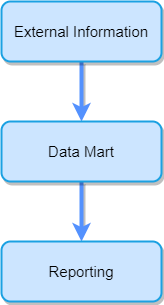

The diagram above was exported from draw.io. Its source (the exported page's mxGraphModel, read from the mxfile embedded in the PNG):
<mxGraphModel dx="1361" dy="660" grid="1" gridSize="10" guides="1" tooltips="1" connect="1" arrows="1" fold="1" page="1" pageScale="1" pageWidth="827" pageHeight="1169" math="0" shadow="0">
  <root>
    <mxCell id="0" />
    <mxCell id="1" parent="0" />
    <mxCell id="5" style="edgeStyle=none;html=1;entryX=0.5;entryY=0;entryDx=0;entryDy=0;strokeWidth=4;strokeColor=#5391FE;shadow=1;" parent="1" source="2" target="3" edge="1">
      <mxGeometry relative="1" as="geometry">
        <mxPoint x="400" y="280" as="targetPoint" />
      </mxGeometry>
    </mxCell>
    <mxCell id="2" value="&lt;font style=&quot;font-size: 15px&quot; color=&quot;#000000&quot;&gt;External Information&lt;/font&gt;" style="rounded=1;whiteSpace=wrap;html=1;fillColor=#CCE5FF;strokeWidth=2;strokeColor=#1BA1E2;shadow=1;" parent="1" vertex="1">
      <mxGeometry x="320" y="170" width="160" height="60" as="geometry" />
    </mxCell>
    <mxCell id="6" style="edgeStyle=none;html=1;entryX=0.5;entryY=0;entryDx=0;entryDy=0;strokeWidth=4;strokeColor=#5391FE;shadow=1;" parent="1" source="3" target="4" edge="1">
      <mxGeometry relative="1" as="geometry" />
    </mxCell>
    <mxCell id="3" value="&lt;font style=&quot;font-size: 15px&quot; color=&quot;#000000&quot;&gt;Data Mart&lt;/font&gt;" style="rounded=1;whiteSpace=wrap;html=1;fillColor=#CCE5FF;perimeterSpacing=0;strokeWidth=2;strokeColor=#1BA1E2;shadow=1;" parent="1" vertex="1">
      <mxGeometry x="320" y="290" width="160" height="60" as="geometry" />
    </mxCell>
    <mxCell id="4" value="&lt;font style=&quot;font-size: 15px&quot; color=&quot;#000000&quot;&gt;Reporting&lt;/font&gt;" style="rounded=1;whiteSpace=wrap;html=1;fontColor=#ffffff;fillColor=#CCE5FF;strokeColor=#1BA1E2;strokeWidth=2;shadow=1;" parent="1" vertex="1">
      <mxGeometry x="320" y="410" width="160" height="60" as="geometry" />
    </mxCell>
  </root>
</mxGraphModel>